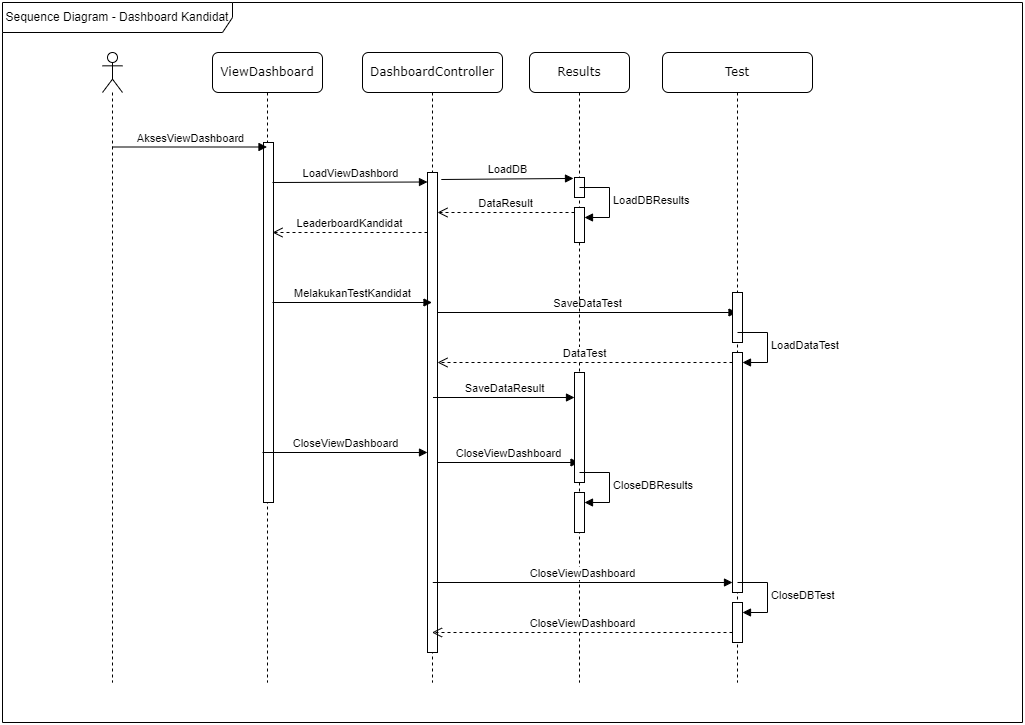

The diagram above was exported from draw.io. Its source (the exported page's mxGraphModel, read from the mxfile embedded in the PNG):
<mxGraphModel dx="1050" dy="618" grid="1" gridSize="10" guides="1" tooltips="1" connect="1" arrows="1" fold="1" page="1" pageScale="1" pageWidth="827" pageHeight="1169" math="0" shadow="0">
  <root>
    <mxCell id="0" />
    <mxCell id="1" parent="0" />
    <mxCell id="yxd1Y6bjqvz07kgrZlGJ-1" value="Sequence Diagram - Dashboard Kandidat" style="shape=umlFrame;whiteSpace=wrap;html=1;pointerEvents=0;width=230;height=30;" parent="1" vertex="1">
      <mxGeometry x="20" y="190" width="1020" height="720" as="geometry" />
    </mxCell>
    <mxCell id="yxd1Y6bjqvz07kgrZlGJ-2" value="" style="shape=umlLifeline;perimeter=lifelinePerimeter;whiteSpace=wrap;html=1;container=1;dropTarget=0;collapsible=0;recursiveResize=0;outlineConnect=0;portConstraint=eastwest;newEdgeStyle={&quot;curved&quot;:0,&quot;rounded&quot;:0};participant=umlActor;" parent="1" vertex="1">
      <mxGeometry x="120" y="240" width="20" height="630" as="geometry" />
    </mxCell>
    <mxCell id="yxd1Y6bjqvz07kgrZlGJ-3" value="ViewDashboard" style="shape=umlLifeline;perimeter=lifelinePerimeter;whiteSpace=wrap;html=1;container=1;collapsible=0;recursiveResize=0;outlineConnect=0;rounded=1;shadow=0;comic=0;labelBackgroundColor=none;strokeWidth=1;fontFamily=Verdana;fontSize=12;align=center;" parent="1" vertex="1">
      <mxGeometry x="230" y="240" width="110" height="630" as="geometry" />
    </mxCell>
    <mxCell id="yxd1Y6bjqvz07kgrZlGJ-4" value="" style="html=1;points=[];perimeter=orthogonalPerimeter;rounded=0;shadow=0;comic=0;labelBackgroundColor=none;strokeWidth=1;fontFamily=Verdana;fontSize=12;align=center;" parent="yxd1Y6bjqvz07kgrZlGJ-3" vertex="1">
      <mxGeometry x="51" y="90" width="10" height="360" as="geometry" />
    </mxCell>
    <mxCell id="yxd1Y6bjqvz07kgrZlGJ-6" value="AksesViewDashboard" style="html=1;verticalAlign=bottom;endArrow=block;curved=0;rounded=0;" parent="1" edge="1">
      <mxGeometry width="80" relative="1" as="geometry">
        <mxPoint x="129.5" y="334.5" as="sourcePoint" />
        <mxPoint x="284.5" y="334.5" as="targetPoint" />
      </mxGeometry>
    </mxCell>
    <mxCell id="yxd1Y6bjqvz07kgrZlGJ-7" value="DashboardController" style="shape=umlLifeline;perimeter=lifelinePerimeter;whiteSpace=wrap;html=1;container=1;collapsible=0;recursiveResize=0;outlineConnect=0;rounded=1;shadow=0;comic=0;labelBackgroundColor=none;strokeWidth=1;fontFamily=Verdana;fontSize=12;align=center;" parent="1" vertex="1">
      <mxGeometry x="380" y="240" width="140" height="630" as="geometry" />
    </mxCell>
    <mxCell id="yxd1Y6bjqvz07kgrZlGJ-8" value="" style="html=1;points=[];perimeter=orthogonalPerimeter;rounded=0;shadow=0;comic=0;labelBackgroundColor=none;strokeWidth=1;fontFamily=Verdana;fontSize=12;align=center;" parent="yxd1Y6bjqvz07kgrZlGJ-7" vertex="1">
      <mxGeometry x="65" y="120" width="10" height="480" as="geometry" />
    </mxCell>
    <mxCell id="yxd1Y6bjqvz07kgrZlGJ-9" value="LoadViewDashbord" style="html=1;verticalAlign=bottom;endArrow=block;curved=0;rounded=0;" parent="yxd1Y6bjqvz07kgrZlGJ-7" edge="1">
      <mxGeometry width="80" relative="1" as="geometry">
        <mxPoint x="-90" y="130" as="sourcePoint" />
        <mxPoint x="65" y="129.5" as="targetPoint" />
      </mxGeometry>
    </mxCell>
    <mxCell id="yxd1Y6bjqvz07kgrZlGJ-33" value="LeaderboardKandidat" style="html=1;verticalAlign=bottom;endArrow=open;dashed=1;endSize=8;curved=0;rounded=0;" parent="yxd1Y6bjqvz07kgrZlGJ-7" edge="1">
      <mxGeometry relative="1" as="geometry">
        <mxPoint x="65" y="180" as="sourcePoint" />
        <mxPoint x="-90" y="180" as="targetPoint" />
      </mxGeometry>
    </mxCell>
    <mxCell id="yxd1Y6bjqvz07kgrZlGJ-35" value="SaveDataTest" style="html=1;verticalAlign=bottom;endArrow=block;curved=0;rounded=0;" parent="yxd1Y6bjqvz07kgrZlGJ-7" target="yxd1Y6bjqvz07kgrZlGJ-21" edge="1">
      <mxGeometry width="80" relative="1" as="geometry">
        <mxPoint x="75" y="260" as="sourcePoint" />
        <mxPoint x="155" y="260" as="targetPoint" />
      </mxGeometry>
    </mxCell>
    <mxCell id="yxd1Y6bjqvz07kgrZlGJ-41" value="CloseViewDashboard" style="html=1;verticalAlign=bottom;endArrow=block;curved=0;rounded=0;" parent="yxd1Y6bjqvz07kgrZlGJ-7" edge="1">
      <mxGeometry width="80" relative="1" as="geometry">
        <mxPoint x="-100" y="400" as="sourcePoint" />
        <mxPoint x="65" y="400" as="targetPoint" />
      </mxGeometry>
    </mxCell>
    <mxCell id="yxd1Y6bjqvz07kgrZlGJ-42" value="CloseViewDashboard" style="html=1;verticalAlign=bottom;endArrow=block;curved=0;rounded=0;" parent="yxd1Y6bjqvz07kgrZlGJ-7" target="yxd1Y6bjqvz07kgrZlGJ-12" edge="1">
      <mxGeometry width="80" relative="1" as="geometry">
        <mxPoint x="75" y="410" as="sourcePoint" />
        <mxPoint x="155" y="410" as="targetPoint" />
      </mxGeometry>
    </mxCell>
    <mxCell id="yxd1Y6bjqvz07kgrZlGJ-12" value="Results" style="shape=umlLifeline;perimeter=lifelinePerimeter;whiteSpace=wrap;html=1;container=1;collapsible=0;recursiveResize=0;outlineConnect=0;rounded=1;shadow=0;comic=0;labelBackgroundColor=none;strokeWidth=1;fontFamily=Verdana;fontSize=12;align=center;" parent="1" vertex="1">
      <mxGeometry x="547" y="240" width="100" height="630" as="geometry" />
    </mxCell>
    <mxCell id="yxd1Y6bjqvz07kgrZlGJ-13" value="" style="html=1;points=[];perimeter=orthogonalPerimeter;rounded=0;shadow=0;comic=0;labelBackgroundColor=none;strokeWidth=1;fontFamily=Verdana;fontSize=12;align=center;" parent="yxd1Y6bjqvz07kgrZlGJ-12" vertex="1">
      <mxGeometry x="45" y="125" width="10" height="20" as="geometry" />
    </mxCell>
    <mxCell id="yxd1Y6bjqvz07kgrZlGJ-14" value="" style="html=1;points=[[0,0,0,0,5],[0,1,0,0,-5],[1,0,0,0,5],[1,1,0,0,-5]];perimeter=orthogonalPerimeter;outlineConnect=0;targetShapes=umlLifeline;portConstraint=eastwest;newEdgeStyle={&quot;curved&quot;:0,&quot;rounded&quot;:0};" parent="yxd1Y6bjqvz07kgrZlGJ-12" vertex="1">
      <mxGeometry x="45" y="155" width="10" height="35" as="geometry" />
    </mxCell>
    <mxCell id="yxd1Y6bjqvz07kgrZlGJ-15" value="LoadDBResults" style="html=1;align=left;spacingLeft=2;endArrow=block;rounded=0;edgeStyle=orthogonalEdgeStyle;curved=0;rounded=0;" parent="yxd1Y6bjqvz07kgrZlGJ-12" target="yxd1Y6bjqvz07kgrZlGJ-14" edge="1">
      <mxGeometry relative="1" as="geometry">
        <mxPoint x="50" y="135" as="sourcePoint" />
        <Array as="points">
          <mxPoint x="80" y="165" />
        </Array>
      </mxGeometry>
    </mxCell>
    <mxCell id="yxd1Y6bjqvz07kgrZlGJ-36" value="" style="html=1;points=[];perimeter=orthogonalPerimeter;rounded=0;shadow=0;comic=0;labelBackgroundColor=none;strokeWidth=1;fontFamily=Verdana;fontSize=12;align=center;" parent="yxd1Y6bjqvz07kgrZlGJ-12" vertex="1">
      <mxGeometry x="45" y="320" width="10" height="110" as="geometry" />
    </mxCell>
    <mxCell id="yxd1Y6bjqvz07kgrZlGJ-37" value="SaveDataResult" style="html=1;verticalAlign=bottom;endArrow=block;curved=0;rounded=0;" parent="yxd1Y6bjqvz07kgrZlGJ-12" edge="1">
      <mxGeometry width="80" relative="1" as="geometry">
        <mxPoint x="-96.5" y="345" as="sourcePoint" />
        <mxPoint x="45" y="345" as="targetPoint" />
      </mxGeometry>
    </mxCell>
    <mxCell id="yxd1Y6bjqvz07kgrZlGJ-43" value="" style="html=1;points=[[0,0,0,0,5],[0,1,0,0,-5],[1,0,0,0,5],[1,1,0,0,-5]];perimeter=orthogonalPerimeter;outlineConnect=0;targetShapes=umlLifeline;portConstraint=eastwest;newEdgeStyle={&quot;curved&quot;:0,&quot;rounded&quot;:0};" parent="yxd1Y6bjqvz07kgrZlGJ-12" vertex="1">
      <mxGeometry x="45" y="440" width="10" height="40" as="geometry" />
    </mxCell>
    <mxCell id="yxd1Y6bjqvz07kgrZlGJ-44" value="CloseDBResults" style="html=1;align=left;spacingLeft=2;endArrow=block;rounded=0;edgeStyle=orthogonalEdgeStyle;curved=0;rounded=0;" parent="yxd1Y6bjqvz07kgrZlGJ-12" target="yxd1Y6bjqvz07kgrZlGJ-43" edge="1">
      <mxGeometry relative="1" as="geometry">
        <mxPoint x="50" y="420" as="sourcePoint" />
        <Array as="points">
          <mxPoint x="80" y="450" />
        </Array>
      </mxGeometry>
    </mxCell>
    <mxCell id="yxd1Y6bjqvz07kgrZlGJ-19" value="LoadDB" style="html=1;verticalAlign=bottom;endArrow=block;curved=0;rounded=0;entryX=-0.1;entryY=0.047;entryDx=0;entryDy=0;entryPerimeter=0;exitX=1.38;exitY=0.01;exitDx=0;exitDy=0;exitPerimeter=0;" parent="1" target="yxd1Y6bjqvz07kgrZlGJ-13" edge="1">
      <mxGeometry width="80" relative="1" as="geometry">
        <mxPoint x="458.79999999999995" y="367" as="sourcePoint" />
        <mxPoint x="580.0000000000001" y="395.69" as="targetPoint" />
      </mxGeometry>
    </mxCell>
    <mxCell id="yxd1Y6bjqvz07kgrZlGJ-20" value="DataResult" style="html=1;verticalAlign=bottom;endArrow=open;dashed=1;endSize=8;curved=0;rounded=0;exitX=0;exitY=0;exitDx=0;exitDy=5;exitPerimeter=0;" parent="1" source="yxd1Y6bjqvz07kgrZlGJ-14" target="yxd1Y6bjqvz07kgrZlGJ-8" edge="1">
      <mxGeometry relative="1" as="geometry">
        <mxPoint x="550" y="455" as="sourcePoint" />
        <mxPoint x="460" y="400" as="targetPoint" />
      </mxGeometry>
    </mxCell>
    <mxCell id="yxd1Y6bjqvz07kgrZlGJ-21" value="Test" style="shape=umlLifeline;perimeter=lifelinePerimeter;whiteSpace=wrap;html=1;container=1;collapsible=0;recursiveResize=0;outlineConnect=0;rounded=1;shadow=0;comic=0;labelBackgroundColor=none;strokeWidth=1;fontFamily=Verdana;fontSize=12;align=center;" parent="1" vertex="1">
      <mxGeometry x="680" y="240" width="150" height="630" as="geometry" />
    </mxCell>
    <mxCell id="yxd1Y6bjqvz07kgrZlGJ-22" value="" style="html=1;points=[];perimeter=orthogonalPerimeter;rounded=0;shadow=0;comic=0;labelBackgroundColor=none;strokeWidth=1;fontFamily=Verdana;fontSize=12;align=center;" parent="yxd1Y6bjqvz07kgrZlGJ-21" vertex="1">
      <mxGeometry x="70" y="240" width="10" height="50" as="geometry" />
    </mxCell>
    <mxCell id="yxd1Y6bjqvz07kgrZlGJ-38" value="" style="html=1;points=[[0,0,0,0,5],[0,1,0,0,-5],[1,0,0,0,5],[1,1,0,0,-5]];perimeter=orthogonalPerimeter;outlineConnect=0;targetShapes=umlLifeline;portConstraint=eastwest;newEdgeStyle={&quot;curved&quot;:0,&quot;rounded&quot;:0};" parent="yxd1Y6bjqvz07kgrZlGJ-21" vertex="1">
      <mxGeometry x="70" y="300" width="10" height="240" as="geometry" />
    </mxCell>
    <mxCell id="yxd1Y6bjqvz07kgrZlGJ-39" value="LoadDataTest" style="html=1;align=left;spacingLeft=2;endArrow=block;rounded=0;edgeStyle=orthogonalEdgeStyle;curved=0;rounded=0;" parent="yxd1Y6bjqvz07kgrZlGJ-21" target="yxd1Y6bjqvz07kgrZlGJ-38" edge="1">
      <mxGeometry relative="1" as="geometry">
        <mxPoint x="75" y="280" as="sourcePoint" />
        <Array as="points">
          <mxPoint x="105" y="310" />
        </Array>
      </mxGeometry>
    </mxCell>
    <mxCell id="yxd1Y6bjqvz07kgrZlGJ-40" value="DataTest" style="html=1;verticalAlign=bottom;endArrow=open;dashed=1;endSize=8;curved=0;rounded=0;" parent="yxd1Y6bjqvz07kgrZlGJ-21" target="yxd1Y6bjqvz07kgrZlGJ-8" edge="1">
      <mxGeometry relative="1" as="geometry">
        <mxPoint x="70" y="310" as="sourcePoint" />
        <mxPoint x="-210" y="310" as="targetPoint" />
      </mxGeometry>
    </mxCell>
    <mxCell id="yxd1Y6bjqvz07kgrZlGJ-46" value="" style="html=1;points=[[0,0,0,0,5],[0,1,0,0,-5],[1,0,0,0,5],[1,1,0,0,-5]];perimeter=orthogonalPerimeter;outlineConnect=0;targetShapes=umlLifeline;portConstraint=eastwest;newEdgeStyle={&quot;curved&quot;:0,&quot;rounded&quot;:0};" parent="yxd1Y6bjqvz07kgrZlGJ-21" vertex="1">
      <mxGeometry x="70" y="550" width="10" height="40" as="geometry" />
    </mxCell>
    <mxCell id="yxd1Y6bjqvz07kgrZlGJ-47" value="CloseDBTest" style="html=1;align=left;spacingLeft=2;endArrow=block;rounded=0;edgeStyle=orthogonalEdgeStyle;curved=0;rounded=0;" parent="yxd1Y6bjqvz07kgrZlGJ-21" target="yxd1Y6bjqvz07kgrZlGJ-46" edge="1">
      <mxGeometry relative="1" as="geometry">
        <mxPoint x="75" y="530" as="sourcePoint" />
        <Array as="points">
          <mxPoint x="105" y="560" />
        </Array>
      </mxGeometry>
    </mxCell>
    <mxCell id="yxd1Y6bjqvz07kgrZlGJ-48" value="CloseViewDashboard" style="html=1;verticalAlign=bottom;endArrow=open;dashed=1;endSize=8;curved=0;rounded=0;" parent="yxd1Y6bjqvz07kgrZlGJ-21" target="yxd1Y6bjqvz07kgrZlGJ-7" edge="1">
      <mxGeometry relative="1" as="geometry">
        <mxPoint x="70" y="580" as="sourcePoint" />
        <mxPoint x="-190" y="580" as="targetPoint" />
      </mxGeometry>
    </mxCell>
    <mxCell id="yxd1Y6bjqvz07kgrZlGJ-45" value="CloseViewDashboard" style="html=1;verticalAlign=bottom;endArrow=block;curved=0;rounded=0;exitX=0.98;exitY=0.87;exitDx=0;exitDy=0;exitPerimeter=0;" parent="yxd1Y6bjqvz07kgrZlGJ-21" edge="1">
      <mxGeometry width="80" relative="1" as="geometry">
        <mxPoint x="-229.70000000000005" y="529.9999999999999" as="sourcePoint" />
        <mxPoint x="70" y="529.9999999999999" as="targetPoint" />
      </mxGeometry>
    </mxCell>
    <mxCell id="yxd1Y6bjqvz07kgrZlGJ-34" value="MelakukanTestKandidat" style="html=1;verticalAlign=bottom;endArrow=block;curved=0;rounded=0;" parent="1" target="yxd1Y6bjqvz07kgrZlGJ-7" edge="1">
      <mxGeometry width="80" relative="1" as="geometry">
        <mxPoint x="290" y="490" as="sourcePoint" />
        <mxPoint x="370" y="490" as="targetPoint" />
      </mxGeometry>
    </mxCell>
  </root>
</mxGraphModel>